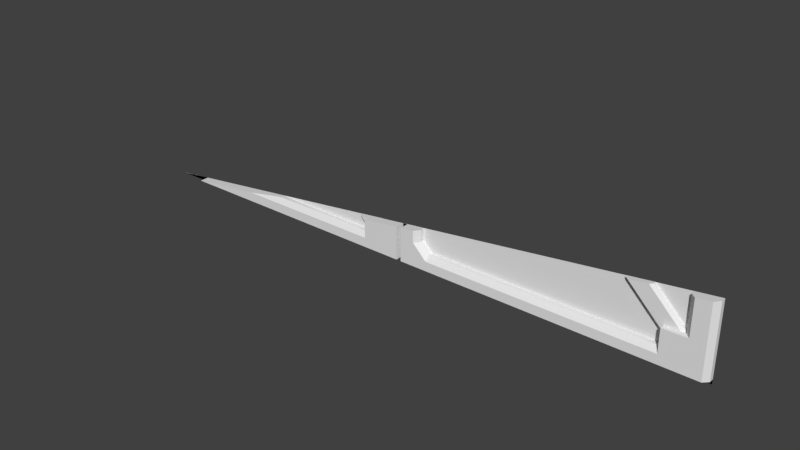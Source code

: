 # Source: maint3_1_slice32.blend  (saved by Blender 2.78.0; exported with 4.5.12 LTS)
import bpy
from mathutils import Matrix  # noqa: F401  (used for matrix-valued properties, if any)

bpy.ops.wm.read_factory_settings(use_empty=True)
scene = bpy.context.scene
scene.name = 'Scene'

# ---- collections
col_collection_1 = bpy.data.collections.new('Collection 1'); scene.collection.children.link(col_collection_1)

# ---- materials (node trees are filled in below, after node groups)
mat_maint3_1 = bpy.data.materials.new('maint3_1')
mat_maint3_1.alpha_threshold = 0.0
mat_maint3_1.use_transparent_shadow = False
mat_maint3_1.roughness = 0.5
mat_maint3_1.specular_intensity = 0.0

# ---- material node trees

# ---- world
world_world = bpy.data.worlds.new('World'); scene.world = world_world
world_world.color = (0.05088, 0.05088, 0.05088)
world_world.use_sun_shadow = False
world_world.sun_shadow_jitter_overblur = 0.0
world_world.cycles.sampling_method = 'MANUAL'

# ---- meshes
me_maint3_1_001 = bpy.data.meshes.new('maint3_1.001')
me_maint3_1_001.from_pydata([(0.0, 1.28, -1.28), (0.0, 1.28, -1.2), (0.0, 1.28, -1.14), (1.28, 1.28, -1.28), (1.28, 1.28, -1.2), (1.28, 1.28, -1.12), (1.26, 1.28, -1.28), (1.18, 1.28, -1.28), (1.18, 1.28, -1.12), (1.1, 1.28, -1.28), (1.1, 1.28, -1.2), (1.1, 1.28, -1.12), (0.14, 1.28, -1.28), (0.14, 1.28, -1.2), (0.1, 1.28, -1.28), (0.1, 1.28, -1.16), (0.02, 1.28, -1.28), (0.02, 1.28, -1.18), (0.02, 1.28, -1.14), (0.02, 1.28, -1.12), (-1.192e-07, 1.28, -1.12), (-0.08, 1.28, -1.28), (-0.16, 1.28, -1.28), (-0.16, 1.28, -1.2), (-1.12, 1.28, -1.28), (-1.16, 1.28, -1.28), (-1.28, 1.28, -1.28), (-1.26, 1.28, -1.28), (1.28, 1.28, -1.26), (1.26, 1.28, -1.26), (1.18, 1.28, -1.26), (1.1, 1.28, -1.26), (0.14, 1.28, -1.26), (0.1, 1.28, -1.26), (0.02, 1.28, -1.26), (0.0, 1.28, -1.26), (-0.08, 1.28, -1.26), (-0.16, 1.28, -1.26), (-1.12, 1.28, -1.26), (0.0, 1.24, -1.26), (0.0, 1.24, -1.2), (1.28, 1.26, -1.26), (1.28, 1.26, -1.2), (1.28, 1.26, -1.12), (1.26, 1.24, -1.26), (1.26, 1.24, -1.2), (1.26, 1.24, -1.12), (1.18, 1.24, -1.26), (1.18, 1.24, -1.2), (1.18, 1.24, -1.12), (1.1, 1.24, -1.26), (1.1, 1.24, -1.22), (1.1, 1.24, -1.2), (1.1, 1.24, -1.12), (0.14, 1.24, -1.26), (0.14, 1.24, -1.22), (0.14, 1.26, -1.2), (0.1, 1.24, -1.26), (0.1, 1.24, -1.2), (0.1, 1.24, -1.18), (0.1, 1.26, -1.16), (0.08, 1.24, -1.16), (1.2, 1.24, -1.12), (0.12, 1.24, -1.2), (0.02, 1.24, -1.26), (0.02, 1.24, -1.18), (0.02, 1.24, -1.14), (-1.192e-07, 1.24, -1.12), (-0.08, 1.24, -1.26), (-0.08, 1.24, -1.2), (-0.16, 1.24, -1.26), (-0.16, 1.24, -1.22), (-0.16, 1.24, -1.2), (-1.12, 1.24, -1.26), (1.18, 1.26, -1.12), (1.1, 1.26, -1.2), (-0.16, 1.26, -1.2), (-0.09573, 1.281, -1.142), (-0.1405, 1.281, -1.211), (-0.1011, 1.259, -1.151), (-0.09573, 1.269, -1.142), (-0.1405, 1.269, -1.211), (-0.1351, 1.259, -1.203), (1.199, 1.281, -1.142), (1.154, 1.281, -1.211), (1.194, 1.259, -1.151), (1.199, 1.269, -1.142), (1.154, 1.269, -1.211), (1.16, 1.259, -1.203), (-1.16, 1.28, -1.265), (0.02, 1.24, -1.118), (0.1, 1.28, -1.108), (1.28, 1.26, -0.96), (-0.8, 1.24, -1.22), (0.9569, 1.259, -1.0), (1.28, 1.28, -0.96), (-0.16, 1.28, -1.14), (0.1, 1.26, -1.108), (0.02, 1.28, -1.118), (-0.16, 1.245, -1.14), (-0.2061, 1.269, -1.146), (-0.08, 1.24, -1.13), (1.18, 1.28, -0.9725), (1.046, 1.269, -0.9892), (0.9448, 1.281, -1.002), (0.08, 1.24, -1.11), (-0.2061, 1.281, -1.146), (-0.117, 1.259, -1.135), (-1.26, 1.28, -1.278), (1.046, 1.281, -0.9892), (-0.16, 1.24, -1.14), (-0.1939, 1.259, -1.144), (-0.64, 1.26, -1.2), (1.26, 1.24, -0.9625), (1.2, 1.24, -0.97), (0.9448, 1.269, -1.002), (-0.64, 1.28, -1.2), (-0.1049, 1.281, -1.133), (-0.1049, 1.269, -1.133), (1.18, 1.26, -0.9725), (1.034, 1.259, -0.9908)], [], [(23, 76, 99, 96), (18, 66, 90, 98), (17, 65, 66, 18), (34, 64, 65, 17), (15, 60, 56, 13), (30, 47, 50, 31), (26, 27, 108), (31, 50, 54, 32), (32, 54, 57, 33), (11, 53, 49, 8), (33, 57, 64, 34), (10, 52, 53, 11), (35, 39, 68, 36), (36, 68, 70, 37), (37, 70, 73, 38), (31, 9, 7, 30), (20, 67, 40, 1), (13, 56, 75, 10), (34, 35, 0, 16), (29, 6, 3, 28), (29, 44, 47, 30), (28, 41, 44, 29), (37, 22, 21, 36), (95, 92, 43, 5), (5, 43, 42, 4), (20, 1, 17, 19), (4, 42, 41, 28), (1, 40, 39, 35), (27, 25, 89, 108), (7, 6, 29, 30), (24, 22, 37, 38), (21, 0, 35, 36), (17, 1, 35, 34), (16, 14, 33, 34), (14, 12, 32, 33), (12, 9, 31, 32), (25, 24, 38, 89), (57, 54, 55, 63, 58), (54, 50, 51, 55), (65, 58, 59, 61, 66), (58, 63, 59), (66, 61, 105, 90), (61, 60, 97, 105), (59, 60, 61), (64, 57, 58, 65), (55, 56, 63), (52, 48, 49, 53), (59, 63, 56, 60), (47, 44, 45, 48), (48, 45, 46, 62, 49), (55, 51, 75, 56), (46, 45, 42, 43), (106, 100, 111, 107, 118, 117), (73, 70, 71, 93), (72, 69, 101, 110), (68, 39, 40, 69), (69, 40, 67, 101), (45, 44, 41, 42), (71, 70, 68, 69, 72), (51, 50, 47, 48, 52), (49, 62, 74), (52, 75, 51), (76, 71, 72, 110, 99), (79, 107, 111, 82), (79, 80, 118, 107), (81, 82, 111, 100), (77, 78, 81, 82, 79, 80), (85, 120, 94, 88), (85, 86, 103, 120), (87, 88, 94, 115), (83, 84, 87, 88, 85, 86), (94, 120, 103, 109, 104, 115), (95, 102, 119, 114, 113, 92), (62, 46, 113, 114), (74, 62, 114, 119), (8, 74, 119, 102), (98, 90, 105, 97, 91), (95, 26, 3), (117, 106, 78, 77), (98, 20, 2, 18), (100, 106, 78, 81), (91, 97, 60, 15), (73, 93, 112, 116, 38), (112, 93, 71, 76), (116, 112, 76, 23), (98, 20, 19), (20, 96, 99, 110, 101, 67), (109, 103, 86, 83), (109, 104, 84, 83), (117, 118, 80, 77), (115, 104, 84, 87), (92, 113, 46, 43)])
_uv = me_maint3_1_001.uv_layers.new(name='UVMap')
_uv.uv.foreach_set('vector', [0.4961, 0.6308, 0.4794, 0.6308, 0.4794, 0.6382, 0.4961, 0.6382, 0.4961, 0.6382, 0.4794, 0.6382, 0.4794, 0.641, 0.4961, 0.641, 0.4961, 0.6333, 0.4794, 0.6333, 0.4794, 0.6382, 0.4961, 0.6382, 0.4961, 0.6234, 0.4794, 0.6234, 0.4794, 0.6333, 0.4961, 0.6333, 0.4961, 0.6358, 0.4794, 0.6358, 0.4794, 0.6308, 0.4961, 0.6308, 0.4961, 0.6235, 0.4794, 0.6235, 0.4794, 0.6234, 0.4961, 0.6234, 0.0, 0.0, 0.007773, 0.0, 0.007773, 0.0009716, 0.4961, 0.6234, 0.4794, 0.6234, 0.4794, 0.6234, 0.4961, 0.6234, 0.4961, 0.6234, 0.4794, 0.6234, 0.4794, 0.6234, 0.4961, 0.6234, 0.4961, 0.6407, 0.4794, 0.6407, 0.4794, 0.6407, 0.4961, 0.6407, 0.4961, 0.6234, 0.4794, 0.6234, 0.4794, 0.6234, 0.4961, 0.6234, 0.4961, 0.6308, 0.4794, 0.6308, 0.4794, 0.6407, 0.4961, 0.6407, 0.4961, 0.6234, 0.4794, 0.6234, 0.4794, 0.6234, 0.4961, 0.6234, 0.4961, 0.6234, 0.4794, 0.6234, 0.4794, 0.6234, 0.4961, 0.6234, 0.4961, 0.6234, 0.4794, 0.6234, 0.4794, 0.6234, 0.4961, 0.6234, 0.9297, 0.007883, 0.9297, 0.0, 0.9609, 0.0, 0.9609, 0.007884, 0.4961, 0.6407, 0.4794, 0.6407, 0.4794, 0.6308, 0.4961, 0.6308, 0.4961, 0.6308, 0.4794, 0.6308, 0.4794, 0.6308, 0.4961, 0.6308, 0.5078, 0.007868, 0.5, 0.007868, 0.5, 0.0, 0.5078, 0.0, 0.9922, 0.007884, 0.9922, 0.0, 1.0, 0.0, 1.0, 0.007884, 0.4961, 0.6235, 0.4794, 0.6235, 0.4794, 0.6235, 0.4961, 0.6235, 0.4961, 0.6235, 0.4794, 0.6235, 0.4794, 0.6235, 0.4961, 0.6235, 0.4375, 0.007865, 0.4375, 0.0, 0.4688, 0.0, 0.4688, 0.007866, 0.4961, 0.6604, 0.4794, 0.6604, 0.4794, 0.6407, 0.4961, 0.6407, 0.4961, 0.6407, 0.4794, 0.6407, 0.4794, 0.6308, 0.4961, 0.6308, 0.5, 0.0625, 0.5, 0.03125, 0.5078, 0.03906, 0.5078, 0.0625, 0.4961, 0.6308, 0.4794, 0.6308, 0.4794, 0.6235, 0.4961, 0.6235, 0.4961, 0.6308, 0.4794, 0.6308, 0.4794, 0.6234, 0.4961, 0.6234, 0.007773, 0.0, 0.04688, 0.0, 0.04688, 0.005859, 0.007773, 0.0009716, 0.9609, 0.0, 0.9922, 0.0, 0.9922, 0.007884, 0.9609, 0.007884, 0.0625, 0.0, 0.4375, 0.0, 0.4375, 0.007865, 0.0625, 0.007852, 0.4688, 0.0, 0.5, 0.0, 0.5, 0.007868, 0.4688, 0.007866, 0.5078, 0.03906, 0.5, 0.03125, 0.5, 0.007868, 0.5078, 0.007868, 0.5078, 0.0, 0.5391, 0.0, 0.5391, 0.007869, 0.5078, 0.007868, 0.5391, 0.0, 0.5547, 0.0, 0.5547, 0.007869, 0.5391, 0.007869, 0.5547, 0.0, 0.9297, 0.0, 0.9297, 0.007883, 0.5547, 0.007869, 0.04688, 0.0, 0.0625, 0.0, 0.0625, 0.007852, 0.04688, 0.005859, 0.5391, 0.007869, 0.5547, 0.007869, 0.5547, 0.02344, 0.5469, 0.03125, 0.5391, 0.03125, 0.5547, 0.007869, 0.9297, 0.007883, 0.9297, 0.02344, 0.5547, 0.02344, 0.5078, 0.03906, 0.5391, 0.03125, 0.5391, 0.03906, 0.5313, 0.04687, 0.5078, 0.05469, 0.5391, 0.03125, 0.5469, 0.03125, 0.5391, 0.03906, 0.5078, 0.05469, 0.5313, 0.04687, 0.5313, 0.06641, 0.5078, 0.06348, 0.5313, 0.04687, 0.5391, 0.04687, 0.5391, 0.06738, 0.5313, 0.06641, 0.5391, 0.03906, 0.5391, 0.04687, 0.5313, 0.04687, 0.5078, 0.007868, 0.5391, 0.007869, 0.5391, 0.03125, 0.5078, 0.03906, 0.5547, 0.02344, 0.5547, 0.03125, 0.5469, 0.03125, 0.9297, 0.03125, 0.9609, 0.03125, 0.9609, 0.0625, 0.9297, 0.0625, 0.5391, 0.03906, 0.5469, 0.03125, 0.5547, 0.03125, 0.5391, 0.04687, 0.9609, 0.007884, 0.9922, 0.007884, 0.9922, 0.03125, 0.9609, 0.03125, 0.9609, 0.03125, 0.9922, 0.03125, 0.9922, 0.0625, 0.9688, 0.0625, 0.9609, 0.0625, 0.5547, 0.02344, 0.9297, 0.02344, 0.9297, 0.03125, 0.5547, 0.03125, 0.9922, 0.0625, 0.9922, 0.03125, 1.0, 0.03125, 1.0, 0.0625, 0.4886, 0.7555, 0.4886, 0.7611, 0.478, 0.7332, 0.4886, 0.7655, 0.4858, 0.7724, 0.4886, 0.7555, 0.0625, 0.007852, 0.4375, 0.007865, 0.4375, 0.02344, 0.1875, 0.02344, 0.4375, 0.03125, 0.4688, 0.03125, 0.4687, 0.05859, 0.4375, 0.05469, 0.4688, 0.007866, 0.5, 0.007868, 0.5, 0.03125, 0.4688, 0.03125, 0.4688, 0.03125, 0.5, 0.03125, 0.5, 0.0625, 0.4687, 0.05859, 0.9922, 0.03125, 0.9922, 0.007884, 1.0, 0.007884, 1.0, 0.03125, 0.4375, 0.02344, 0.4375, 0.007865, 0.4688, 0.007866, 0.4688, 0.03125, 0.4375, 0.03125, 0.9297, 0.02344, 0.9297, 0.007883, 0.9609, 0.007884, 0.9609, 0.03125, 0.9297, 0.03125, 0.9873, 0.03305, 0.9951, 0.03305, 0.9873, 0.03305, 0.9297, 0.03125, 0.9297, 0.03125, 0.9297, 0.02344, 0.4861, 0.2439, 0.485, 0.2281, 0.485, 0.2283, 0.4858, 0.2402, 0.4861, 0.2441, 0.4794, 0.7886, 0.4794, 0.7886, 0.4794, 0.7886, 0.4794, 0.7886, 0.464, 0.784, 0.468, 0.784, 0.468, 0.784, 0.464, 0.784, 0.5371, 0.7711, 0.5331, 0.7711, 0.5331, 0.7711, 0.5371, 0.7711, 0.4961, 0.7886, 0.4961, 0.7886, 0.4867, 0.7886, 0.4794, 0.7886, 0.4794, 0.7886, 0.4867, 0.7886, 0.4794, 0.7886, 0.4794, 0.7886, 0.4794, 0.7886, 0.4794, 0.7886, 0.464, 0.784, 0.468, 0.784, 0.468, 0.784, 0.464, 0.784, 0.5371, 0.7711, 0.5331, 0.7711, 0.5331, 0.7711, 0.5371, 0.7711, 0.4961, 0.7886, 0.4961, 0.7886, 0.4867, 0.7886, 0.4794, 0.7886, 0.4794, 0.7886, 0.4867, 0.7886, 0.5168, 0.7475, 0.5133, 0.8176, 0.5231, 0.7967, 0.5253, 0.7875, 0.5253, 0.7875, 0.5177, 0.7435, 0.9768, 0.3943, 0.9768, 0.3942, 0.9762, 0.3946, 0.9819, 0.3629, 0.9828, 0.3625, 0.9831, 0.3623, 0.9688, 0.0625, 0.9922, 0.0625, 0.9922, 0.124, 0.9688, 0.1211, 0.9609, 0.0625, 0.9688, 0.0625, 0.9688, 0.1211, 0.9609, 0.1201, 0.4961, 0.6407, 0.4794, 0.6407, 0.4794, 0.6589, 0.4961, 0.6589, 0.4862, 0.3901, 0.4826, 0.3901, 0.4938, 0.2654, 0.4955, 0.2656, 0.4862, 0.3903, 1.0, 0.125, 0.0, 0.0, 1.0, 0.0, 0.4961, 0.7886, 0.4961, 0.7886, 0.4961, 0.7886, 0.4961, 0.7886, 0.5078, 0.06348, 0.5, 0.0625, 0.5, 0.05469, 0.5078, 0.05469, 0.4867, 0.7886, 0.4961, 0.7886, 0.4961, 0.7886, 0.4867, 0.7886, 0.4961, 0.6422, 0.4794, 0.6422, 0.4794, 0.6358, 0.4961, 0.6358, 0.5852, 0.4739, 0.6666, 0.4739, 0.7073, 0.479, 0.7073, 0.4841, 0.5852, 0.4841, 0.25, 0.03125, 0.1875, 0.02344, 0.4375, 0.02344, 0.4375, 0.03125, 0.4961, 0.6308, 0.4794, 0.6308, 0.4794, 0.6308, 0.4961, 0.6308, 0.5078, 0.06348, 0.5, 0.0625, 0.5078, 0.0625, 0.4862, 0.39, 0.4862, 0.3895, 0.4826, 0.3895, 0.484, 0.3031, 0.4803, 0.2637, 0.4871, 0.2646, 0.4961, 0.7886, 0.4867, 0.7886, 0.4867, 0.7886, 0.4961, 0.7886, 0.4961, 0.7886, 0.4961, 0.7886, 0.4961, 0.7886, 0.4961, 0.7886, 0.4961, 0.7886, 0.4867, 0.7886, 0.4867, 0.7886, 0.4961, 0.7886, 0.4867, 0.7886, 0.4961, 0.7886, 0.4961, 0.7886, 0.4867, 0.7886, 1.0, 0.125, 0.9922, 0.124, 0.9922, 0.0625, 1.0, 0.0625])
me_maint3_1_001.materials.append(mat_maint3_1)
me_maint3_1_001.use_remesh_preserve_volume = False
me_maint3_1_001.use_remesh_preserve_attributes = False
me_maint3_1_001.use_mirror_vertex_groups = False
me_maint3_1_001.update()

# ---- objects
ob_maint3_1_mesh_slice32rh = bpy.data.objects.new('maint3_1_mesh_slice32rh', me_maint3_1_001)

# ---- transforms, parenting, visibility, modifiers, constraints
ob_maint3_1_mesh_slice32rh.location = (0.0, 0.0, 0.0)
ob_maint3_1_mesh_slice32rh.lineart.crease_threshold = 0.0

# ---- collection membership
col_collection_1.objects.link(ob_maint3_1_mesh_slice32rh)

# ---- scene / render settings (as saved in the file)
scene.frame_start = 1; scene.frame_end = 2; scene.frame_set(1)
scene.render.engine = 'BLENDER_EEVEE_NEXT'
scene.render.resolution_percentage = 50
scene.render.dither_intensity = 0.0
scene.cycles.use_denoising = False
scene.cycles.samples = 128
scene.cycles.sampling_pattern = 'TABULATED_SOBOL'
scene.cycles.light_sampling_threshold = 0.0
scene.cycles.use_adaptive_sampling = False
scene.cycles.use_light_tree = False
scene.cycles.blur_glossy = 0.0
scene.cycles.sample_clamp_indirect = 0.0
scene.view_settings.view_transform = 'Standard'
bpy.context.view_layer.update()

# ---- added for rendering (the .blend has no active camera and no usable light): camera, sun
cam_auto = bpy.data.cameras.new('AutoCamera')
cam_auto.lens = 50.0
cam_auto.sensor_width = 36.0
cam_auto.clip_end = 1000.0
ob_auto_camera = bpy.data.objects.new('AutoCamera', cam_auto)
scene.collection.objects.link(ob_auto_camera)
ob_auto_camera.location = (2.38731, -1.60421, 0.789848)
ob_auto_camera.rotation_euler = (1.09748, -7.21219e-08, 0.694738)
scene.camera = ob_auto_camera
light_auto_sun = bpy.data.lights.new('AutoSun', 'SUN')
light_auto_sun.energy = 3.0
light_auto_sun.angle = 0.0523599
ob_auto_sun = bpy.data.objects.new('AutoSun', light_auto_sun)
scene.collection.objects.link(ob_auto_sun)
ob_auto_sun.rotation_euler = (0.872665, 0.174533, 0.523599)
bpy.context.view_layer.update()
